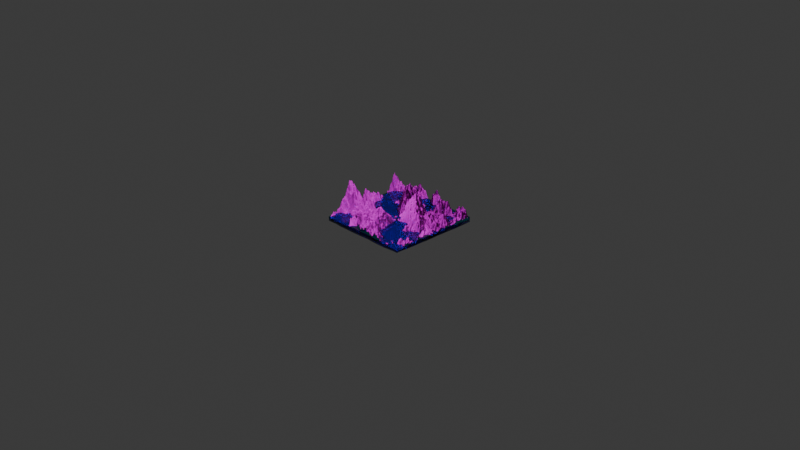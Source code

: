 # Source: ocean_cliffs.blend  (saved by Blender 5.1.30; exported with 4.5.12 LTS)
import bpy
from mathutils import Matrix  # noqa: F401  (used for matrix-valued properties, if any)

bpy.ops.wm.read_factory_settings(use_empty=True)
scene = bpy.context.scene
scene.name = 'Scene'

# ---- collections
col_collection = bpy.data.collections.new('Collection'); scene.collection.children.link(col_collection)

# ---- images (referenced by path relative to the original .blend; pixels are not part of the script)
import os
ASSET_DIR = os.environ.get("B2B_ASSET_DIR", "")  # directory of the original .blend (textures are referenced by path, not embedded)
HERE = os.path.dirname(os.path.abspath(__file__))  # packed textures are extracted next to this script under _unpacked/

def load_image(name, relpath, width, height, colorspace="sRGB"):
    """Load a texture the original file referenced (path relative to the .blend, or extracted next to this script)."""
    p = next((c for c in (os.path.join(HERE, relpath), os.path.join(ASSET_DIR, relpath)) if relpath and os.path.exists(c)), "")
    if p:
        img = bpy.data.images.load(p, check_existing=True)
        img.name = name
    else:  # same state as the original file: an image datablock whose file is absent (Cycles renders it pink)
        img = bpy.data.images.new(name, width, height)
        img.source = "FILE"
        img.filepath = "//" + (relpath or name)
    img.colorspace_settings.name = colorspace
    return img
img_rock_face_03_disp_4k_png = load_image('rock_face_03_disp_4k.png', 'rock_face_03_disp_4k.png', 1024, 1024, 'Non-Color')
img_rock_face_03_diff_4k_jpg = load_image('rock_face_03_diff_4k.jpg', 'rock_face_03_diff_4k.jpg', 1024, 1024, 'sRGB')
img_rock_face_03_rough_4k_exr = load_image('rock_face_03_rough_4k.exr', 'rock_face_03_rough_4k.exr', 1024, 1024, 'Non-Color')
img_rock_face_03_nor_gl_4k_exr = load_image('rock_face_03_nor_gl_4k.exr', 'rock_face_03_nor_gl_4k.exr', 1024, 1024, 'Non-Color')
img_grass_03_albedo_jpg = load_image('grass 03_Albedo.jpg', 'grass 03_Albedo.jpg', 1024, 1024, 'sRGB')
img_grass_03_roughness_jpg = load_image('grass 03_Roughness.jpg', 'grass 03_Roughness.jpg', 1024, 1024, 'Non-Color')
img_grass_03_normal_jpg = load_image('grass 03_Normal.jpg', 'grass 03_Normal.jpg', 1024, 1024, 'Non-Color')

# ---- materials (node trees are filled in below, after node groups)
mat_mountain = bpy.data.materials.new('mountain')
mat_river_water = bpy.data.materials.new('river water')

# ---- node groups
ng_geometry_nodes = bpy.data.node_groups.new('Geometry Nodes', 'GeometryNodeTree')
_s = ng_geometry_nodes.interface.new_socket(name='Geometry', in_out='OUTPUT', socket_type='NodeSocketGeometry')
_s = ng_geometry_nodes.interface.new_socket(name='Geometry', in_out='INPUT', socket_type='NodeSocketGeometry')
ng_geometry_nodes.is_modifier = True
_N = ng_geometry_nodes.nodes; _L = ng_geometry_nodes.links
n0 = _N.new('NodeGroupOutput'); n0.name = 'Group Output'; n0.location = (1203, 94)
n1 = _N.new('GeometryNodeMeshGrid'); n1.name = 'Grid'; n1.location = (-826, 224)
n1.inputs[2].default_value = 400
n1.inputs[3].default_value = 400
n2 = _N.new('ShaderNodeTexNoise'); n2.name = 'Noise Texture'; n2.location = (-840, 13)
n2.width = 145
n2.noise_dimensions = '4D'
n2.inputs[1].default_value = 0.1
n2.inputs[2].default_value = 3.2
n2.inputs[3].default_value = 15.0
n3 = _N.new('GeometryNodeSetPosition'); n3.name = 'Set Position'; n3.location = (-611, 212)
n4 = _N.new('ShaderNodeCombineXYZ'); n4.name = 'Combine XYZ'; n4.location = (-513, 2)
n5 = _N.new('GeometryNodeSetShadeSmooth'); n5.name = 'Set Shade Smooth'; n5.location = (-394, 230)
n6 = _N.new('ShaderNodeValToRGB'); n6.name = 'Color Ramp'; n6.location = (-469, -180)
while len(n6.color_ramp.elements) > 1: n6.color_ramp.elements.remove(n6.color_ramp.elements[-1])
n6.color_ramp.elements[0].position = 0.4611; n6.color_ramp.elements[0].color = (0.0, 0.0, 0.0, 1.0)
_e = n6.color_ramp.elements.new(0.7306); _e.color = (0.4497, 0.5, 0.001977, 1.0)
_e = n6.color_ramp.elements.new(1.0); _e.color = (0.8994, 1.0, 0.003954, 1.0)
n7 = _N.new('ShaderNodeMix'); n7.name = 'Mix'; n7.location = (-645, -181)
n7.inputs[0].default_value = 0.25
n8 = _N.new('ShaderNodeTexNoise'); n8.name = 'Noise Texture.001'; n8.location = (-843, -299)
n8.width = 145
n8.noise_dimensions = '4D'
n8.inputs[2].default_value = 6.1
n8.inputs[3].default_value = 15.0
n9 = _N.new('GeometryNodeSetMaterial'); n9.name = 'Set Material'; n9.location = (-108, 171)
n9.inputs[2].default_value = mat_mountain
n10 = _N.new('GeometryNodeInputMeshEdgeNeighbors'); n10.name = 'Edge Neighbors'; n10.location = (-221, -78)
n11 = _N.new('FunctionNodeCompare'); n11.name = 'Compare'; n11.location = (-19, -101)
n11.operation = 'EQUAL'
n11.data_type = 'INT'
n11.inputs[3].default_value = 1
n12 = _N.new('GeometryNodeExtrudeMesh'); n12.name = 'Extrude Mesh'; n12.location = (351, 138)
n13 = _N.new('FunctionNodeInputVector'); n13.name = 'Vector'; n13.location = (-1, -273)
n13.vector = (0.0, 0.0, -0.2)
n13.outputs[0].default_value = (0.0, 0.0, 0.0)
n14 = _N.new('GeometryNodeSetPosition'); n14.name = 'Set Position.001'; n14.location = (644, 42)
n15 = _N.new('GeometryNodeInputPosition'); n15.name = 'Position'; n15.location = (332, -250)
n16 = _N.new('ShaderNodeSeparateXYZ'); n16.name = 'Separate XYZ'; n16.location = (511, -149)
n17 = _N.new('ShaderNodeCombineXYZ'); n17.name = 'Combine XYZ.001'; n17.location = (725, -153)
n17.inputs[2].default_value = -0.02
n18 = _N.new('GeometryNodeSetShadeSmooth'); n18.name = 'Set Shade Smooth.001'; n18.location = (818, 45)
_L.new(n1.outputs[0], n3.inputs[0])
_L.new(n4.outputs[0], n3.inputs[3])
_L.new(n3.outputs[0], n5.inputs[0])
_L.new(n6.outputs[0], n4.inputs[2])
_L.new(n2.outputs[0], n7.inputs[2])
_L.new(n8.outputs[0], n7.inputs[3])
_L.new(n7.outputs[0], n6.inputs[0])
_L.new(n10.outputs[0], n11.inputs[2])
_L.new(n11.outputs[0], n12.inputs[1])
_L.new(n13.outputs[0], n12.inputs[2])
_L.new(n12.outputs[0], n14.inputs[0])
_L.new(n12.outputs[1], n14.inputs[1])
_L.new(n15.outputs[0], n16.inputs[0])
_L.new(n16.outputs[0], n17.inputs[0])
_L.new(n16.outputs[1], n17.inputs[1])
_L.new(n17.outputs[0], n14.inputs[2])
_L.new(n9.outputs[0], n12.inputs[0])
_L.new(n14.outputs[0], n18.inputs[0])
_L.new(n5.outputs[0], n9.inputs[0])
_L.new(n18.outputs[0], n0.inputs[0])
n0.is_active_output = True
ng_geometry_nodes_002 = bpy.data.node_groups.new('Geometry Nodes.002', 'GeometryNodeTree')
_s = ng_geometry_nodes_002.interface.new_socket(name='Geometry', in_out='OUTPUT', socket_type='NodeSocketGeometry')
_s = ng_geometry_nodes_002.interface.new_socket(name='Geometry', in_out='INPUT', socket_type='NodeSocketGeometry')
_s = ng_geometry_nodes_002.interface.new_socket(name='Vector', in_out='INPUT', socket_type='NodeSocketVector')
_s.default_value = (0.005, 0.0, 0.005)
_s.min_value = -1e+04
_s.max_value = 1e+04
ng_geometry_nodes_002.is_modifier = True
_N = ng_geometry_nodes_002.nodes; _L = ng_geometry_nodes_002.links
n0 = _N.new('NodeGroupOutput'); n0.name = 'Group Output'; n0.location = (-47, 118)
n1 = _N.new('GeometryNodeMeshGrid'); n1.name = 'Grid'; n1.location = (-1698, 154)
n1.inputs[2].default_value = 1000
n1.inputs[3].default_value = 1000
n2 = _N.new('GeometryNodeSetPosition'); n2.name = 'Set Position'; n2.location = (-892, 119)
n3 = _N.new('GeometryNodeSetShadeSmooth'); n3.name = 'Set Shade Smooth'; n3.location = (-384, 107)
n4 = _N.new('ShaderNodeCombineXYZ'); n4.name = 'Combine XYZ'; n4.location = (-327, -159)
n5 = _N.new('ShaderNodeTexNoise'); n5.name = 'Noise Texture'; n5.location = (-808, -87)
n5.width = 145
n5.inputs[1].default_value = 0.5
n5.inputs[2].default_value = 3.8
n5.inputs[3].default_value = 15.0
n5.inputs[5].default_value = 2.1
n6 = _N.new('ShaderNodeValToRGB'); n6.name = 'Color Ramp'; n6.location = (-609, -124)
while len(n6.color_ramp.elements) > 1: n6.color_ramp.elements.remove(n6.color_ramp.elements[-1])
n6.color_ramp.elements[0].position = 0.2306; n6.color_ramp.elements[0].color = (0.5, 0.5, 0.5, 1.0)
_e = n6.color_ramp.elements.new(0.2624); _e.color = (0.03148, 0.03704, 0.05079, 1.0)
_e = n6.color_ramp.elements.new(0.8671); _e.color = (0.125, 0.125, 0.125, 1.0)
_e = n6.color_ramp.elements.new(0.876); _e.color = (0.25, 0.25, 0.25, 1.0)
_e = n6.color_ramp.elements.new(1.0); _e.color = (1.0, 1.0, 1.0, 1.0)
n7 = _N.new('ShaderNodeVectorMath'); n7.name = 'Vector Math'; n7.location = (-989, -82)
n7.inputs[1].default_value = (0.0, 0.201, 0.201)
n8 = _N.new('GeometryNodeSetMaterial'); n8.name = 'Set Material'; n8.location = (-224, 102)
n8.inputs[2].default_value = mat_river_water
n9 = _N.new('GeometryNodeMeshCube'); n9.name = 'Cube'; n9.location = (-1312, 241)
n9.inputs[0].default_value = (1.01, 1.01, 0.04)
n9.inputs[1].default_value = 1000
n9.inputs[2].default_value = 100
n10 = _N.new('GeometryNodeSubdivisionSurface'); n10.name = 'Subdivision Surface'; n10.location = (-630, 326)
n10.inputs[1].default_value = 0
_L.new(n8.outputs[0], n0.inputs[0])
_L.new(n4.outputs[0], n2.inputs[3])
_L.new(n6.outputs[0], n4.inputs[2])
_L.new(n5.outputs[1], n6.inputs[0])
_L.new(n3.outputs[0], n8.inputs[0])
_L.new(n7.outputs[0], n5.inputs[0])
_L.new(n2.outputs[0], n3.inputs[0])
_L.new(n9.outputs[0], n2.inputs[0])
_L.new(n9.outputs[1], n7.inputs[0])
n0.is_active_output = True

# ---- material node trees
mat_mountain.use_nodes = True; mat_mountain.node_tree.nodes.clear()
_N = mat_mountain.node_tree.nodes; _L = mat_mountain.node_tree.links
n0 = _N.new('ShaderNodeBsdfPrincipled'); n0.name = 'Principled BSDF'; n0.location = (-200, 100)
n0.inputs[13].default_value = 0.0
n1 = _N.new('ShaderNodeOutputMaterial'); n1.name = 'Material Output'; n1.location = (1444, 40)
n2 = _N.new('ShaderNodeTexImage'); n2.name = 'Image Texture'; n2.location = (84, -596)
n2.label = 'Displacement'
n2.image = img_rock_face_03_disp_4k_png
n2.projection = 'SPHERE'
n3 = _N.new('ShaderNodeDisplacement'); n3.name = 'Displacement'; n3.location = (-110, -393)
n3.inputs[2].default_value = 0.24
n4 = _N.new('ShaderNodeTexImage'); n4.name = 'Image Texture.001'; n4.location = (84, -36)
n4.label = 'Base Color'
n4.image = img_rock_face_03_diff_4k_jpg
n4.projection = 'SPHERE'
n4.interpolation = 'Closest'
n5 = _N.new('ShaderNodeTexImage'); n5.name = 'Image Texture.002'; n5.location = (84, -316)
n5.label = 'Roughness'
n5.image = img_rock_face_03_rough_4k_exr
n5.projection = 'SPHERE'
n6 = _N.new('ShaderNodeTexImage'); n6.name = 'Image Texture.003'; n6.location = (84, -876)
n6.label = 'Normal'
n6.image = img_rock_face_03_nor_gl_4k_exr
n6.projection = 'SPHERE'
n7 = _N.new('ShaderNodeNormalMap'); n7.name = 'Normal Map'; n7.location = (-450, -540)
n8 = _N.new('ShaderNodeMapping'); n8.name = 'Mapping'; n8.location = (229, -36)
n8.inputs[3].default_value = (3.0, 3.0, 3.0)
n9 = _N.new('NodeReroute'); n9.name = 'Reroute'; n9.location = (34, -552)
n9.width = 17
n9.socket_idname = 'NodeSocketVector'
n10 = _N.new('ShaderNodeTexCoord'); n10.name = 'Texture Coordinate'; n10.location = (29, -36)
n11 = _N.new('NodeFrame'); n11.name = 'Frame'; n11.location = (-1243, -41)
n11.label = 'Mapping'
n11.width = 398
n12 = _N.new('NodeFrame'); n12.name = 'Frame.001'; n12.location = (-834, 336)
n12.label = 'Textures'
n12.width = 353
n13 = _N.new('ShaderNodeBsdfPrincipled'); n13.name = 'Principled BSDF.001'; n13.location = (529, -496)
n13.inputs[13].default_value = 0.0
n14 = _N.new('ShaderNodeTexImage'); n14.name = 'Image Texture.004'; n14.location = (84, -36)
n14.label = 'Base Color'
n14.image = img_grass_03_albedo_jpg
n14.projection = 'SPHERE'
n15 = _N.new('ShaderNodeTexImage'); n15.name = 'Image Texture.005'; n15.location = (84, -316)
n15.label = 'Roughness'
n15.image = img_grass_03_roughness_jpg
n15.projection = 'SPHERE'
n16 = _N.new('ShaderNodeTexImage'); n16.name = 'Image Texture.006'; n16.location = (84, -596)
n16.label = 'Normal'
n16.image = img_grass_03_normal_jpg
n16.projection = 'SPHERE'
n17 = _N.new('ShaderNodeNormalMap'); n17.name = 'Normal Map.001'; n17.location = (167, -1712)
n18 = _N.new('ShaderNodeMapping'); n18.name = 'Mapping.001'; n18.location = (229, -36)
n18.inputs[3].default_value = (3.0, 3.0, 3.0)
n19 = _N.new('NodeReroute'); n19.name = 'Reroute.001'; n19.location = (34, -245)
n19.width = 17
n19.socket_idname = 'NodeSocketVector'
n20 = _N.new('ShaderNodeTexCoord'); n20.name = 'Texture Coordinate.001'; n20.location = (29, -36)
n21 = _N.new('NodeFrame'); n21.name = 'Frame.002'; n21.location = (-999, -1390)
n21.label = 'Mapping'
n21.width = 398
n22 = _N.new('NodeFrame'); n22.name = 'Frame.003'; n22.location = (-354, -1190)
n22.label = 'Textures'
n22.width = 353
n23 = _N.new('ShaderNodeMixShader'); n23.name = 'Mix Shader'; n23.location = (932, 163)
n24 = _N.new('ShaderNodeNewGeometry'); n24.name = 'Geometry'; n24.location = (327, 571)
n25 = _N.new('ShaderNodeSeparateXYZ'); n25.name = 'Separate XYZ'; n25.location = (649, 356)
n2.parent = n12
n4.parent = n12
n5.parent = n12
n6.parent = n12
n8.parent = n11
n9.parent = n12
n10.parent = n11
n14.parent = n22
n15.parent = n22
n16.parent = n22
n18.parent = n21
n19.parent = n22
n20.parent = n21
_L.new(n2.outputs[0], n3.inputs[0])
_L.new(n3.outputs[0], n1.inputs[2])
_L.new(n4.outputs[0], n0.inputs[0])
_L.new(n5.outputs[0], n0.inputs[2])
_L.new(n6.outputs[0], n7.inputs[1])
_L.new(n7.outputs[0], n0.inputs[5])
_L.new(n9.outputs[0], n4.inputs[0])
_L.new(n9.outputs[0], n5.inputs[0])
_L.new(n9.outputs[0], n2.inputs[0])
_L.new(n9.outputs[0], n6.inputs[0])
_L.new(n8.outputs[0], n9.inputs[0])
_L.new(n14.outputs[0], n13.inputs[0])
_L.new(n15.outputs[0], n13.inputs[2])
_L.new(n16.outputs[0], n17.inputs[1])
_L.new(n17.outputs[0], n13.inputs[5])
_L.new(n19.outputs[0], n14.inputs[0])
_L.new(n19.outputs[0], n15.inputs[0])
_L.new(n19.outputs[0], n16.inputs[0])
_L.new(n18.outputs[0], n19.inputs[0])
_L.new(n0.outputs[0], n23.inputs[1])
_L.new(n23.outputs[0], n1.inputs[0])
_L.new(n13.outputs[0], n23.inputs[2])
_L.new(n20.outputs[0], n18.inputs[0])
_L.new(n10.outputs[0], n8.inputs[0])
_L.new(n25.outputs[2], n23.inputs[0])
_L.new(n24.outputs[1], n25.inputs[0])
n1.is_active_output = True
mat_river_water.use_nodes = True; mat_river_water.node_tree.nodes.clear()
_N = mat_river_water.node_tree.nodes; _L = mat_river_water.node_tree.links
n0 = _N.new('ShaderNodeBsdfPrincipled'); n0.name = 'Principled BSDF'; n0.location = (-200, 100)
n0.inputs[0].default_value = (0.02546, 0.4622, 0.592, 1.0)
n0.inputs[2].default_value = 0.0
n0.inputs[3].default_value = 1.333
n0.inputs[13].default_value = 1.33
n0.inputs[18].default_value = 1.0
n1 = _N.new('ShaderNodeOutputMaterial'); n1.name = 'Material Output'; n1.location = (200, 100)
_L.new(n0.outputs[0], n1.inputs[0])
n1.is_active_output = True

# ---- world
world_world = bpy.data.worlds.new('World'); scene.world = world_world
world_world.use_nodes = True; world_world.node_tree.nodes.clear()
_N = world_world.node_tree.nodes; _L = world_world.node_tree.links
n0 = _N.new('ShaderNodeOutputWorld'); n0.name = 'World Output'; n0.location = (200, 100)
n1 = _N.new('ShaderNodeBackground'); n1.name = 'Background'; n1.location = (-200, 100)
n1.inputs[0].default_value = (0.05088, 0.05088, 0.05088, 1.0)
_L.new(n1.outputs[0], n0.inputs[0])
n0.is_active_output = True
world_world.color = (0.05088, 0.05088, 0.05088)
world_world.sun_shadow_jitter_overblur = 0.0

# ---- cameras
cam_camera = bpy.data.cameras.new('Camera')
cam_camera.clip_end = 100.0
cam_camera.ortho_scale = 7.314

# ---- meshes
me_plane = bpy.data.meshes.new('Plane')
me_plane.from_pydata([(-1.0, -1.0, 0.0), (1.0, -1.0, 0.0), (-1.0, 1.0, 0.0), (1.0, 1.0, 0.0)], [], [(0, 1, 3, 2)])
_uv = me_plane.uv_layers.new(name='UVMap')
_uv.uv.foreach_set('vector', [0.0, 0.0, 1.0, 0.0, 1.0, 1.0, 0.0, 1.0])
me_plane.materials.append(mat_mountain)
me_plane.materials.append(mat_river_water)
me_plane.materials.append(None)
me_plane.update()
me_plane_002 = bpy.data.meshes.new('Plane.002')
me_plane_002.from_pydata([(-0.5, -0.5, 0.0), (0.5, -0.5, 0.0), (-0.5, 0.5, 0.0), (0.5, 0.5, 0.0)], [], [(0, 1, 3, 2)])
_uv = me_plane_002.uv_layers.new(name='UVMap')
_uv.uv.foreach_set('vector', [0.0, 0.0, 1.0, 0.0, 1.0, 1.0, 0.0, 1.0])
me_plane_002.materials.append(mat_river_water)
me_plane_002.update()

# ---- objects
ob_camera = bpy.data.objects.new('Camera', cam_camera)
ob_plane = bpy.data.objects.new('Plane', me_plane)
ob_plane_001 = bpy.data.objects.new('Plane.001', me_plane_002)

# ---- transforms, parenting, visibility, modifiers, constraints
ob_camera.location = (7.359, -6.926, 4.958)
ob_camera.rotation_euler = (1.109, 0.0, 0.8149)
ob_camera.lock_rotations_4d = False
ob_camera.empty_display_type = 'ARROWS'
ob_camera.color = (0.0, 0.0, 0.0, 0.0)
ob_camera.display_type = 'WIRE'
ob_camera.lineart.crease_threshold = 0.0
ob_plane.location = (0.0, 0.0, 0.0)
_m = ob_plane.modifiers.new('GeometryNodes', 'NODES')
_m.node_group = ng_geometry_nodes
ob_plane_001.location = (0.0, 0.0, -0.07071)
_m = ob_plane_001.modifiers.new('GeometryNodes', 'NODES')
_m.node_group = ng_geometry_nodes_002
_gi = [s.identifier for s in ng_geometry_nodes_002.interface.items_tree if s.item_type == 'SOCKET' and s.in_out == 'INPUT']
_m[_gi[1]] = (-0.005, 0.0, 0.005)  # Vector
_m[_gi[1] + '_use_attribute'] = True; _m[_gi[1] + '_attribute_name'] = 'UVMap'

# ---- collection membership
col_collection.objects.link(ob_camera)
col_collection.objects.link(ob_plane)
col_collection.objects.link(ob_plane_001)

# ---- scene / render settings (as saved in the file)
scene.camera = ob_camera
scene.frame_start = 1; scene.frame_end = 250; scene.frame_set(201)
scene.render.engine = 'BLENDER_EEVEE_NEXT'
scene.render.bake_bias = 0.0
scene.render.bake_samples = 0
scene.cycles.sampling_pattern = 'TABULATED_SOBOL'
scene.eevee.use_volume_custom_range = False
bpy.context.view_layer.update()

# ---- added for rendering (the .blend has no usable light): sun
light_auto_sun = bpy.data.lights.new('AutoSun', 'SUN')
light_auto_sun.energy = 3.0
light_auto_sun.angle = 0.0523599
ob_auto_sun = bpy.data.objects.new('AutoSun', light_auto_sun)
scene.collection.objects.link(ob_auto_sun)
ob_auto_sun.rotation_euler = (0.872665, 0.174533, 0.523599)
bpy.context.view_layer.update()
